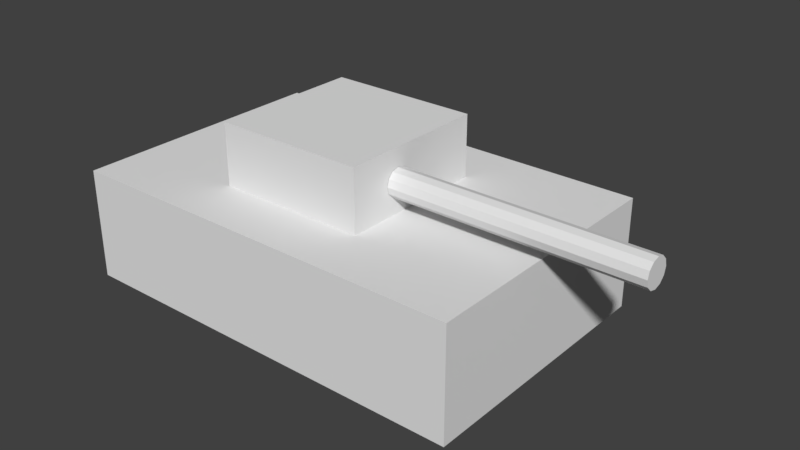 # Source: tankl.blend  (saved by Blender 2.77.0; exported with 4.5.12 LTS)
import bpy
from mathutils import Matrix  # noqa: F401  (used for matrix-valued properties, if any)

bpy.ops.wm.read_factory_settings(use_empty=True)
scene = bpy.context.scene
scene.name = 'Scene'

# ---- collections
col_collection_1 = bpy.data.collections.new('Collection 1'); scene.collection.children.link(col_collection_1)

# ---- world
world_world = bpy.data.worlds.new('World'); scene.world = world_world
world_world.color = (0.05088, 0.05088, 0.05088)
world_world.use_sun_shadow = False
world_world.sun_shadow_jitter_overblur = 0.0
world_world.cycles.sampling_method = 'MANUAL'

# ---- meshes
me_cube_010 = bpy.data.meshes.new('Cube.010')
me_cube_010.from_pydata([(-1.0, -1.0, 0.02275), (-1.0, -1.0, 2.023), (-1.0, 1.0, 0.02275), (-1.0, 1.0, 2.023), (1.0, -1.0, 0.02275), (1.0, -1.0, 2.023), (1.0, 1.0, 0.02275), (1.0, 1.0, 2.023), (1.007, -0.09399, 0.9771), (4.209, -0.09399, 0.9771), (1.007, -0.1185, 0.7521), (4.209, -0.1185, 0.7521), (1.007, -0.1853, 0.5874), (4.209, -0.1853, 0.5874), (1.007, -0.2766, 0.5272), (4.209, -0.2766, 0.5272), (1.007, -0.3679, 0.5874), (4.209, -0.3679, 0.5874), (1.007, -0.4348, 0.7521), (4.209, -0.4348, 0.7521), (1.007, -0.4592, 0.9771), (4.209, -0.4592, 0.9771), (1.007, -0.4348, 1.202), (4.209, -0.4348, 1.202), (1.007, -0.3679, 1.367), (4.209, -0.3679, 1.367), (1.007, -0.2766, 1.427), (4.209, -0.2766, 1.427), (1.007, -0.1853, 1.367), (4.209, -0.1853, 1.367), (1.007, -0.1185, 1.202), (4.209, -0.1185, 1.202)], [], [(1, 3, 2, 0), (3, 7, 6, 2), (7, 5, 4, 6), (5, 1, 0, 4), (0, 2, 6, 4), (5, 7, 3, 1), (8, 9, 11, 10), (10, 11, 13, 12), (12, 13, 15, 14), (14, 15, 17, 16), (16, 17, 19, 18), (18, 19, 21, 20), (20, 21, 23, 22), (22, 23, 25, 24), (24, 25, 27, 26), (26, 27, 29, 28), (11, 9, 31, 29, 27, 25, 23, 21, 19, 17, 15, 13), (28, 29, 31, 30), (30, 31, 9, 8), (8, 10, 12, 14, 16, 18, 20, 22, 24, 26, 28, 30)])
me_cube_010.use_remesh_preserve_volume = False
me_cube_010.use_remesh_preserve_attributes = False
me_cube_010.use_mirror_vertex_groups = False
me_cube_010.update()
me_cube_009 = bpy.data.meshes.new('Cube.009')
me_cube_009.from_pydata([(-1.0, -1.0, 0.067), (-1.0, -1.0, 2.067), (-1.0, 1.0, 0.067), (-1.0, 1.0, 2.067), (1.0, -1.0, 0.067), (1.0, -1.0, 2.067), (1.0, 1.0, 0.067), (1.0, 1.0, 2.067)], [], [(1, 3, 2, 0), (3, 7, 6, 2), (7, 5, 4, 6), (5, 1, 0, 4), (0, 2, 6, 4), (5, 7, 3, 1)])
me_cube_009.use_remesh_preserve_volume = False
me_cube_009.use_remesh_preserve_attributes = False
me_cube_009.use_mirror_vertex_groups = False
me_cube_009.update()

# ---- objects
ob_cube_006 = bpy.data.objects.new('Cube.006', me_cube_010)
ob_cube_005 = bpy.data.objects.new('Cube.005', me_cube_009)

# ---- transforms, parenting, visibility, modifiers, constraints
ob_cube_006.location = (-0.02036, -0.2868, 2.003)
ob_cube_006.scale = (1.366, 1.366, 0.5545)
ob_cube_006.lineart.crease_threshold = 0.0
ob_cube_005.location = (0.1474, -0.2868, -0.05003)
ob_cube_005.scale = (3.723, 2.417, 1.0)
ob_cube_005.lineart.crease_threshold = 0.0

# ---- collection membership
col_collection_1.objects.link(ob_cube_006)
col_collection_1.objects.link(ob_cube_005)

# ---- scene / render settings (as saved in the file)
scene.frame_start = 1; scene.frame_end = 250; scene.frame_set(1)
scene.render.engine = 'BLENDER_EEVEE_NEXT'
scene.render.resolution_percentage = 50
scene.render.dither_intensity = 0.0
scene.cycles.use_denoising = False
scene.cycles.samples = 128
scene.cycles.sampling_pattern = 'TABULATED_SOBOL'
scene.cycles.light_sampling_threshold = 0.0
scene.cycles.use_adaptive_sampling = False
scene.cycles.use_light_tree = False
scene.cycles.blur_glossy = 0.0
scene.cycles.sample_clamp_indirect = 0.0
scene.view_settings.view_transform = 'Standard'
bpy.context.view_layer.update()

# ---- added for rendering (the .blend has no active camera and no usable light): camera, sun
cam_auto = bpy.data.cameras.new('AutoCamera')
cam_auto.lens = 50.0
cam_auto.sensor_width = 36.0
cam_auto.clip_end = 1000.0
ob_auto_camera = bpy.data.objects.new('AutoCamera', cam_auto)
scene.collection.objects.link(ob_auto_camera)
ob_auto_camera.location = (11.1961, -12.4299, 9.66641)
ob_auto_camera.rotation_euler = (1.09748, -7.21219e-08, 0.694738)
scene.camera = ob_auto_camera
light_auto_sun = bpy.data.lights.new('AutoSun', 'SUN')
light_auto_sun.energy = 3.0
light_auto_sun.angle = 0.0523599
ob_auto_sun = bpy.data.objects.new('AutoSun', light_auto_sun)
scene.collection.objects.link(ob_auto_sun)
ob_auto_sun.rotation_euler = (0.872665, 0.174533, 0.523599)
bpy.context.view_layer.update()

